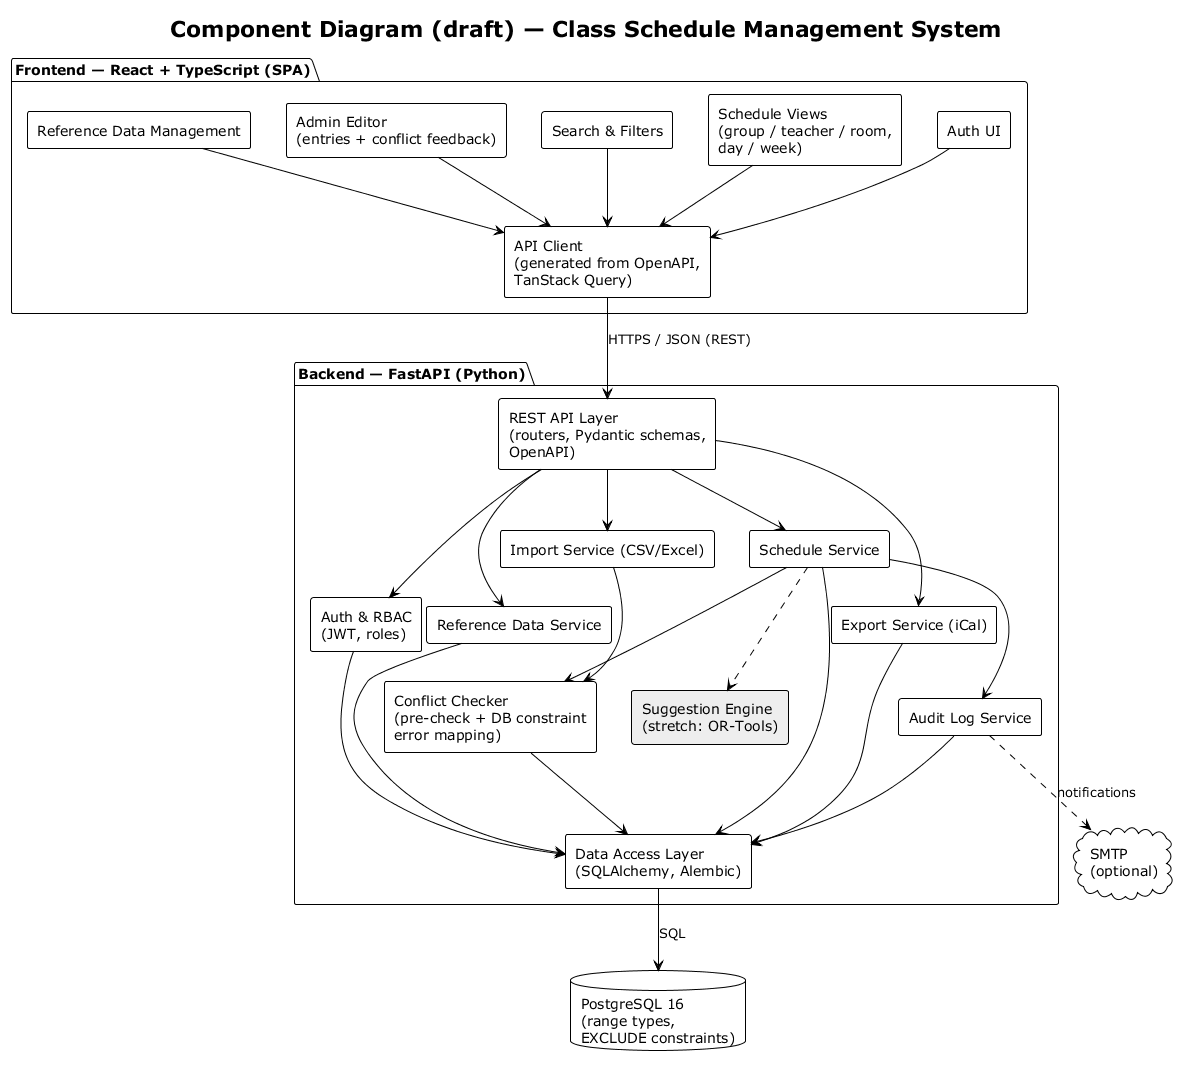

The diagram above was rendered by PlantUML. Its source (embedded in the PNG):
@startuml component
!theme plain
title Component Diagram (draft) — Class Schedule Management System
skinparam componentStyle rectangle

package "Frontend — React + TypeScript (SPA)" as FE {
  [Auth UI] as fe_auth
  [Schedule Views\n(group / teacher / room,\nday / week)] as fe_views
  [Search & Filters] as fe_search
  [Admin Editor\n(entries + conflict feedback)] as fe_admin
  [Reference Data Management] as fe_ref
  [API Client\n(generated from OpenAPI,\nTanStack Query)] as fe_api
}

package "Backend — FastAPI (Python)" as BE {
  [REST API Layer\n(routers, Pydantic schemas,\nOpenAPI)] as be_api
  [Auth & RBAC\n(JWT, roles)] as be_auth
  [Reference Data Service] as be_ref
  [Schedule Service] as be_sched
  [Conflict Checker\n(pre-check + DB constraint\nerror mapping)] as be_conf
  [Audit Log Service] as be_audit
  [Export Service (iCal)] as be_ical
  [Import Service (CSV/Excel)] as be_import
  [Suggestion Engine\n(stretch: OR-Tools)] as be_sugg #EEEEEE
  [Data Access Layer\n(SQLAlchemy, Alembic)] as be_dal
}

database "PostgreSQL 16\n(range types,\nEXCLUDE constraints)" as db
cloud "SMTP\n(optional)" as smtp

fe_auth --> fe_api
fe_views --> fe_api
fe_search --> fe_api
fe_admin --> fe_api
fe_ref --> fe_api
fe_api --> be_api : HTTPS / JSON (REST)

be_api --> be_auth
be_api --> be_ref
be_api --> be_sched
be_api --> be_ical
be_api --> be_import
be_sched --> be_conf
be_sched --> be_audit
be_sched ..> be_sugg
be_import --> be_conf
be_ref --> be_dal
be_sched --> be_dal
be_conf --> be_dal
be_audit --> be_dal
be_ical --> be_dal
be_auth --> be_dal
be_dal --> db : SQL
be_audit ..> smtp : notifications
@enduml